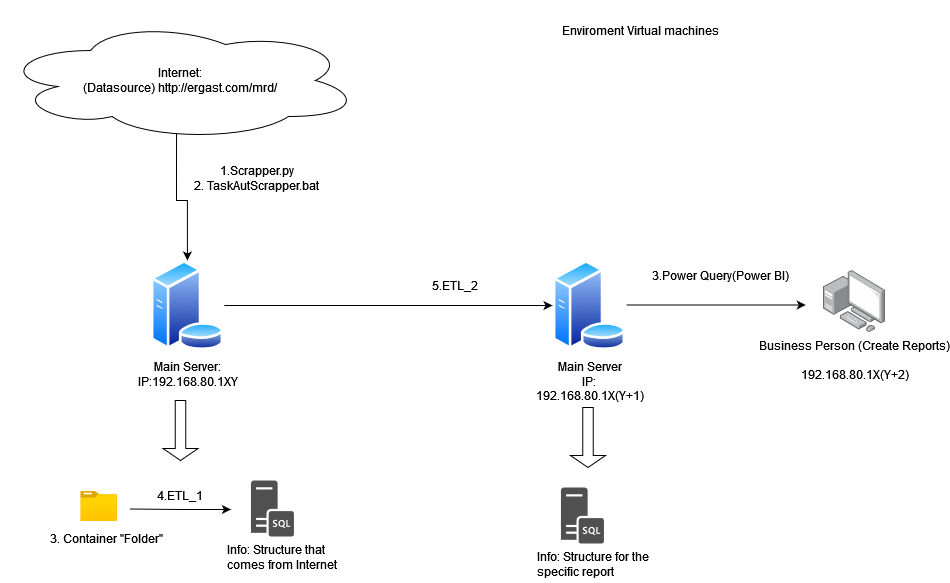

The diagram above was exported from draw.io. Its source (the exported page's mxGraphModel, read from the mxfile embedded in the PNG):
<mxGraphModel dx="2022" dy="614" grid="1" gridSize="10" guides="1" tooltips="1" connect="1" arrows="1" fold="1" page="1" pageScale="1" pageWidth="827" pageHeight="1169" math="0" shadow="0">
  <root>
    <mxCell id="0" />
    <mxCell id="1" parent="0" />
    <mxCell id="B2gF1ye2kiIGB3XzlrUS-1" value="&lt;div&gt;Internet:&lt;/div&gt;&lt;div&gt;(Datasource) http://ergast.com/mrd/&lt;/div&gt;" style="ellipse;shape=cloud;whiteSpace=wrap;html=1;" vertex="1" parent="1">
      <mxGeometry x="-25" y="60" width="360" height="120" as="geometry" />
    </mxCell>
    <mxCell id="B2gF1ye2kiIGB3XzlrUS-3" value="&lt;div&gt;1.Scrapper.py&lt;/div&gt;&lt;div&gt;2. TaskAutScrapper.bat&lt;br&gt;&lt;/div&gt;&lt;div&gt;&lt;br&gt;&lt;/div&gt;" style="text;html=1;strokeColor=none;fillColor=none;align=center;verticalAlign=middle;whiteSpace=wrap;rounded=0;" vertex="1" parent="1">
      <mxGeometry x="152.5" y="210" width="157.5" height="30" as="geometry" />
    </mxCell>
    <mxCell id="B2gF1ye2kiIGB3XzlrUS-22" value="" style="edgeStyle=orthogonalEdgeStyle;rounded=0;orthogonalLoop=1;jettySize=auto;html=1;" edge="1" parent="1" source="B2gF1ye2kiIGB3XzlrUS-4" target="B2gF1ye2kiIGB3XzlrUS-21">
      <mxGeometry relative="1" as="geometry" />
    </mxCell>
    <mxCell id="B2gF1ye2kiIGB3XzlrUS-4" value="&lt;div&gt;Main Server: &lt;br&gt;&lt;/div&gt;&lt;div&gt;IP:192.168.80.1XY &lt;br&gt;&lt;/div&gt;" style="image;aspect=fixed;perimeter=ellipsePerimeter;html=1;align=center;shadow=0;dashed=0;spacingTop=3;image=img/lib/active_directory/database_server.svg;" vertex="1" parent="1">
      <mxGeometry x="125" y="300" width="73.8" height="90" as="geometry" />
    </mxCell>
    <mxCell id="B2gF1ye2kiIGB3XzlrUS-5" value="Enviroment Virtual machines" style="text;html=1;strokeColor=none;fillColor=none;align=center;verticalAlign=middle;whiteSpace=wrap;rounded=0;" vertex="1" parent="1">
      <mxGeometry x="520" y="40" width="190" height="60" as="geometry" />
    </mxCell>
    <mxCell id="B2gF1ye2kiIGB3XzlrUS-9" value="&lt;div&gt;Business Person (Create Reports)&lt;/div&gt;&lt;div&gt;&lt;br&gt;&lt;/div&gt;&lt;div&gt;192.168.80.1X(Y+2)&lt;/div&gt;" style="image;points=[];aspect=fixed;html=1;align=center;shadow=0;dashed=0;image=img/lib/allied_telesis/computer_and_terminals/Personal_Computer_with_Server.svg;" vertex="1" parent="1">
      <mxGeometry x="797.6" y="310" width="62.400000000000006" height="62.400000000000006" as="geometry" />
    </mxCell>
    <mxCell id="B2gF1ye2kiIGB3XzlrUS-24" style="edgeStyle=orthogonalEdgeStyle;rounded=0;orthogonalLoop=1;jettySize=auto;html=1;" edge="1" parent="1">
      <mxGeometry relative="1" as="geometry">
        <mxPoint x="600.8015148309967" y="344.5" as="sourcePoint" />
        <mxPoint x="780.23" y="344.5" as="targetPoint" />
        <Array as="points">
          <mxPoint x="690.23" y="344.5" />
          <mxPoint x="690.23" y="344.5" />
        </Array>
      </mxGeometry>
    </mxCell>
    <mxCell id="B2gF1ye2kiIGB3XzlrUS-21" value="&lt;div&gt;Main Server&lt;/div&gt;&lt;div&gt;IP: &lt;br&gt;&lt;/div&gt;192.168.80.1X(Y+1)" style="image;aspect=fixed;perimeter=ellipsePerimeter;html=1;align=center;shadow=0;dashed=0;spacingTop=3;image=img/lib/active_directory/database_server.svg;" vertex="1" parent="1">
      <mxGeometry x="527" y="300" width="73.8" height="90" as="geometry" />
    </mxCell>
    <mxCell id="B2gF1ye2kiIGB3XzlrUS-27" value="&lt;div&gt;5.ETL_2&lt;/div&gt;" style="text;html=1;strokeColor=none;fillColor=none;align=center;verticalAlign=middle;whiteSpace=wrap;rounded=0;" vertex="1" parent="1">
      <mxGeometry x="400" y="310" width="60" height="30" as="geometry" />
    </mxCell>
    <mxCell id="B2gF1ye2kiIGB3XzlrUS-30" value="3.Power Query(Power BI)" style="text;html=1;strokeColor=none;fillColor=none;align=center;verticalAlign=middle;whiteSpace=wrap;rounded=0;" vertex="1" parent="1">
      <mxGeometry x="620" y="300" width="150" height="30" as="geometry" />
    </mxCell>
    <mxCell id="B2gF1ye2kiIGB3XzlrUS-41" value="" style="shape=singleArrow;direction=south;whiteSpace=wrap;html=1;" vertex="1" parent="1">
      <mxGeometry x="137.5" y="440" width="35" height="60" as="geometry" />
    </mxCell>
    <mxCell id="B2gF1ye2kiIGB3XzlrUS-42" value="" style="image;aspect=fixed;html=1;points=[];align=center;fontSize=12;image=img/lib/azure2/general/Folder_Blank.svg;" vertex="1" parent="1">
      <mxGeometry x="55.4" y="531" width="36.96" height="30" as="geometry" />
    </mxCell>
    <mxCell id="B2gF1ye2kiIGB3XzlrUS-43" value="" style="sketch=0;pointerEvents=1;shadow=0;dashed=0;html=1;strokeColor=none;fillColor=#505050;labelPosition=center;verticalLabelPosition=bottom;verticalAlign=top;outlineConnect=0;align=center;shape=mxgraph.office.servers.sql_server;" vertex="1" parent="1">
      <mxGeometry x="225.4" y="520" width="43" height="56" as="geometry" />
    </mxCell>
    <mxCell id="B2gF1ye2kiIGB3XzlrUS-44" value="" style="edgeStyle=orthogonalEdgeStyle;rounded=0;orthogonalLoop=1;jettySize=auto;html=1;" edge="1" parent="1">
      <mxGeometry relative="1" as="geometry">
        <mxPoint x="104.4" y="548.5" as="sourcePoint" />
        <mxPoint x="205.4" y="549" as="targetPoint" />
      </mxGeometry>
    </mxCell>
    <mxCell id="B2gF1ye2kiIGB3XzlrUS-45" value="3. Container &quot;Folder&quot;" style="text;whiteSpace=wrap;html=1;" vertex="1" parent="1">
      <mxGeometry x="22.5" y="565" width="117.5" height="40" as="geometry" />
    </mxCell>
    <mxCell id="B2gF1ye2kiIGB3XzlrUS-46" value="4.ETL_1" style="text;html=1;strokeColor=none;fillColor=none;align=center;verticalAlign=middle;whiteSpace=wrap;rounded=0;" vertex="1" parent="1">
      <mxGeometry x="125" y="520" width="60" height="30" as="geometry" />
    </mxCell>
    <mxCell id="B2gF1ye2kiIGB3XzlrUS-47" value="Info: Structure that comes from Internet" style="text;whiteSpace=wrap;html=1;" vertex="1" parent="1">
      <mxGeometry x="200" y="576" width="117.5" height="40" as="geometry" />
    </mxCell>
    <mxCell id="B2gF1ye2kiIGB3XzlrUS-48" value="" style="edgeStyle=orthogonalEdgeStyle;rounded=0;orthogonalLoop=1;jettySize=auto;html=1;exitX=0.489;exitY=0.942;exitDx=0;exitDy=0;exitPerimeter=0;" edge="1" parent="1" source="B2gF1ye2kiIGB3XzlrUS-1" target="B2gF1ye2kiIGB3XzlrUS-4">
      <mxGeometry relative="1" as="geometry">
        <mxPoint x="40" y="250" as="sourcePoint" />
        <mxPoint x="218" y="250" as="targetPoint" />
      </mxGeometry>
    </mxCell>
    <mxCell id="B2gF1ye2kiIGB3XzlrUS-55" value="" style="shape=singleArrow;direction=south;whiteSpace=wrap;html=1;" vertex="1" parent="1">
      <mxGeometry x="545" y="447" width="35" height="60" as="geometry" />
    </mxCell>
    <mxCell id="B2gF1ye2kiIGB3XzlrUS-57" value="" style="sketch=0;pointerEvents=1;shadow=0;dashed=0;html=1;strokeColor=none;fillColor=#505050;labelPosition=center;verticalLabelPosition=bottom;verticalAlign=top;outlineConnect=0;align=center;shape=mxgraph.office.servers.sql_server;" vertex="1" parent="1">
      <mxGeometry x="535.4" y="527" width="43" height="56" as="geometry" />
    </mxCell>
    <mxCell id="B2gF1ye2kiIGB3XzlrUS-61" value="Info: Structure for the specific report" style="text;whiteSpace=wrap;html=1;" vertex="1" parent="1">
      <mxGeometry x="510" y="583" width="117.5" height="40" as="geometry" />
    </mxCell>
  </root>
</mxGraphModel>